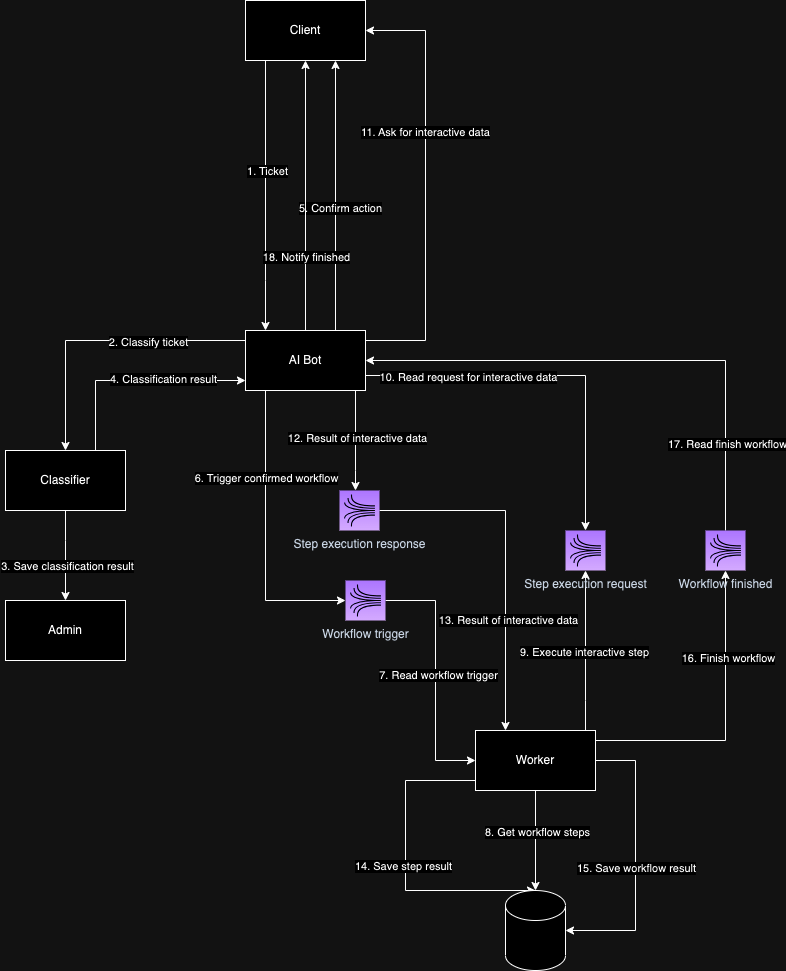

The diagram above was exported from draw.io. Its source (the exported page's mxGraphModel, read from the mxfile embedded in the PNG):
<mxGraphModel dx="1435" dy="2083" grid="1" gridSize="10" guides="1" tooltips="1" connect="1" arrows="1" fold="1" page="1" pageScale="1" pageWidth="827" pageHeight="1169" math="0" shadow="0">
  <root>
    <mxCell id="0" />
    <mxCell id="1" parent="0" />
    <mxCell id="LBbRink-8OUtHFFLCbdF-10" style="edgeStyle=orthogonalEdgeStyle;rounded=0;orthogonalLoop=1;jettySize=auto;html=1;" edge="1" parent="1" source="LBbRink-8OUtHFFLCbdF-1" target="LBbRink-8OUtHFFLCbdF-2">
      <mxGeometry relative="1" as="geometry">
        <Array as="points">
          <mxPoint x="340" y="110" />
          <mxPoint x="340" y="110" />
        </Array>
      </mxGeometry>
    </mxCell>
    <mxCell id="LBbRink-8OUtHFFLCbdF-11" value="1. Ticket" style="edgeLabel;html=1;align=center;verticalAlign=middle;resizable=0;points=[];" vertex="1" connectable="0" parent="LBbRink-8OUtHFFLCbdF-10">
      <mxGeometry x="-0.01" y="1" relative="1" as="geometry">
        <mxPoint y="-24" as="offset" />
      </mxGeometry>
    </mxCell>
    <mxCell id="LBbRink-8OUtHFFLCbdF-1" value="Client" style="rounded=0;whiteSpace=wrap;html=1;" vertex="1" parent="1">
      <mxGeometry x="320" y="-170" width="120" height="60" as="geometry" />
    </mxCell>
    <mxCell id="LBbRink-8OUtHFFLCbdF-12" style="edgeStyle=orthogonalEdgeStyle;rounded=0;orthogonalLoop=1;jettySize=auto;html=1;" edge="1" parent="1" source="LBbRink-8OUtHFFLCbdF-2" target="LBbRink-8OUtHFFLCbdF-3">
      <mxGeometry relative="1" as="geometry">
        <Array as="points">
          <mxPoint x="140" y="170" />
        </Array>
      </mxGeometry>
    </mxCell>
    <mxCell id="LBbRink-8OUtHFFLCbdF-13" value="2. Classify ticket" style="edgeLabel;html=1;align=center;verticalAlign=middle;resizable=0;points=[];" vertex="1" connectable="0" parent="LBbRink-8OUtHFFLCbdF-12">
      <mxGeometry x="-0.3223" y="1" relative="1" as="geometry">
        <mxPoint as="offset" />
      </mxGeometry>
    </mxCell>
    <mxCell id="LBbRink-8OUtHFFLCbdF-14" style="edgeStyle=orthogonalEdgeStyle;rounded=0;orthogonalLoop=1;jettySize=auto;html=1;entryX=0.75;entryY=1;entryDx=0;entryDy=0;exitX=0.75;exitY=0;exitDx=0;exitDy=0;" edge="1" parent="1" source="LBbRink-8OUtHFFLCbdF-2" target="LBbRink-8OUtHFFLCbdF-1">
      <mxGeometry relative="1" as="geometry">
        <Array as="points" />
      </mxGeometry>
    </mxCell>
    <mxCell id="LBbRink-8OUtHFFLCbdF-15" value="5. Confirm action" style="edgeLabel;html=1;align=center;verticalAlign=middle;resizable=0;points=[];" vertex="1" connectable="0" parent="LBbRink-8OUtHFFLCbdF-14">
      <mxGeometry x="-0.13" y="-1" relative="1" as="geometry">
        <mxPoint x="3" y="-6" as="offset" />
      </mxGeometry>
    </mxCell>
    <mxCell id="LBbRink-8OUtHFFLCbdF-22" style="edgeStyle=orthogonalEdgeStyle;rounded=0;orthogonalLoop=1;jettySize=auto;html=1;entryX=0;entryY=0.5;entryDx=0;entryDy=0;entryPerimeter=0;" edge="1" parent="1" source="LBbRink-8OUtHFFLCbdF-2" target="LBbRink-8OUtHFFLCbdF-5">
      <mxGeometry relative="1" as="geometry">
        <Array as="points">
          <mxPoint x="340" y="430" />
        </Array>
      </mxGeometry>
    </mxCell>
    <mxCell id="LBbRink-8OUtHFFLCbdF-23" value="6. Trigger confirmed workflow" style="edgeLabel;html=1;align=center;verticalAlign=middle;resizable=0;points=[];" vertex="1" connectable="0" parent="LBbRink-8OUtHFFLCbdF-22">
      <mxGeometry x="-0.398" relative="1" as="geometry">
        <mxPoint as="offset" />
      </mxGeometry>
    </mxCell>
    <mxCell id="LBbRink-8OUtHFFLCbdF-31" style="edgeStyle=orthogonalEdgeStyle;rounded=0;orthogonalLoop=1;jettySize=auto;html=1;exitX=1;exitY=0.75;exitDx=0;exitDy=0;" edge="1" parent="1" source="LBbRink-8OUtHFFLCbdF-2" target="LBbRink-8OUtHFFLCbdF-6">
      <mxGeometry relative="1" as="geometry" />
    </mxCell>
    <mxCell id="LBbRink-8OUtHFFLCbdF-32" value="10. Read request for interactive data" style="edgeLabel;html=1;align=center;verticalAlign=middle;resizable=0;points=[];" vertex="1" connectable="0" parent="LBbRink-8OUtHFFLCbdF-31">
      <mxGeometry x="-0.4538" y="-1" relative="1" as="geometry">
        <mxPoint as="offset" />
      </mxGeometry>
    </mxCell>
    <mxCell id="LBbRink-8OUtHFFLCbdF-33" value="11. Ask for interactive data" style="edgeStyle=orthogonalEdgeStyle;rounded=0;orthogonalLoop=1;jettySize=auto;html=1;entryX=1;entryY=0.5;entryDx=0;entryDy=0;" edge="1" parent="1" source="LBbRink-8OUtHFFLCbdF-2" target="LBbRink-8OUtHFFLCbdF-1">
      <mxGeometry x="0.2444" relative="1" as="geometry">
        <Array as="points">
          <mxPoint x="500" y="170" />
          <mxPoint x="500" y="-140" />
        </Array>
        <mxPoint as="offset" />
      </mxGeometry>
    </mxCell>
    <mxCell id="LBbRink-8OUtHFFLCbdF-34" style="edgeStyle=orthogonalEdgeStyle;rounded=0;orthogonalLoop=1;jettySize=auto;html=1;" edge="1" parent="1" source="LBbRink-8OUtHFFLCbdF-2" target="LBbRink-8OUtHFFLCbdF-7">
      <mxGeometry relative="1" as="geometry">
        <Array as="points">
          <mxPoint x="430" y="300" />
          <mxPoint x="430" y="300" />
        </Array>
      </mxGeometry>
    </mxCell>
    <mxCell id="LBbRink-8OUtHFFLCbdF-36" value="12. Result of interactive data" style="edgeLabel;html=1;align=center;verticalAlign=middle;resizable=0;points=[];" vertex="1" connectable="0" parent="LBbRink-8OUtHFFLCbdF-34">
      <mxGeometry x="-0.0675" y="1" relative="1" as="geometry">
        <mxPoint as="offset" />
      </mxGeometry>
    </mxCell>
    <mxCell id="LBbRink-8OUtHFFLCbdF-50" style="edgeStyle=orthogonalEdgeStyle;rounded=0;orthogonalLoop=1;jettySize=auto;html=1;entryX=0.5;entryY=1;entryDx=0;entryDy=0;" edge="1" parent="1" source="LBbRink-8OUtHFFLCbdF-2" target="LBbRink-8OUtHFFLCbdF-1">
      <mxGeometry relative="1" as="geometry" />
    </mxCell>
    <mxCell id="LBbRink-8OUtHFFLCbdF-51" value="18. Notify finished" style="edgeLabel;html=1;align=center;verticalAlign=middle;resizable=0;points=[];" vertex="1" connectable="0" parent="LBbRink-8OUtHFFLCbdF-50">
      <mxGeometry x="-0.4525" relative="1" as="geometry">
        <mxPoint as="offset" />
      </mxGeometry>
    </mxCell>
    <mxCell id="LBbRink-8OUtHFFLCbdF-2" value="AI Bot" style="rounded=0;whiteSpace=wrap;html=1;" vertex="1" parent="1">
      <mxGeometry x="320" y="160" width="120" height="60" as="geometry" />
    </mxCell>
    <mxCell id="LBbRink-8OUtHFFLCbdF-20" style="edgeStyle=orthogonalEdgeStyle;rounded=0;orthogonalLoop=1;jettySize=auto;html=1;" edge="1" parent="1" source="LBbRink-8OUtHFFLCbdF-3">
      <mxGeometry relative="1" as="geometry">
        <mxPoint x="320" y="210" as="targetPoint" />
        <Array as="points">
          <mxPoint x="170" y="210" />
        </Array>
      </mxGeometry>
    </mxCell>
    <mxCell id="LBbRink-8OUtHFFLCbdF-21" value="4. Classification result" style="edgeLabel;html=1;align=center;verticalAlign=middle;resizable=0;points=[];" vertex="1" connectable="0" parent="LBbRink-8OUtHFFLCbdF-20">
      <mxGeometry x="0.241" y="2" relative="1" as="geometry">
        <mxPoint as="offset" />
      </mxGeometry>
    </mxCell>
    <mxCell id="LBbRink-8OUtHFFLCbdF-3" value="Classifier" style="rounded=0;whiteSpace=wrap;html=1;" vertex="1" parent="1">
      <mxGeometry x="80" y="280" width="120" height="60" as="geometry" />
    </mxCell>
    <mxCell id="LBbRink-8OUtHFFLCbdF-27" style="edgeStyle=orthogonalEdgeStyle;rounded=0;orthogonalLoop=1;jettySize=auto;html=1;entryX=0.5;entryY=0;entryDx=0;entryDy=0;entryPerimeter=0;" edge="1" parent="1" source="LBbRink-8OUtHFFLCbdF-4" target="LBbRink-8OUtHFFLCbdF-26">
      <mxGeometry relative="1" as="geometry" />
    </mxCell>
    <mxCell id="LBbRink-8OUtHFFLCbdF-28" value="8. Get workflow steps" style="edgeLabel;html=1;align=center;verticalAlign=middle;resizable=0;points=[];" vertex="1" connectable="0" parent="LBbRink-8OUtHFFLCbdF-27">
      <mxGeometry x="-0.1875" y="1" relative="1" as="geometry">
        <mxPoint as="offset" />
      </mxGeometry>
    </mxCell>
    <mxCell id="LBbRink-8OUtHFFLCbdF-29" style="edgeStyle=orthogonalEdgeStyle;rounded=0;orthogonalLoop=1;jettySize=auto;html=1;" edge="1" parent="1" source="LBbRink-8OUtHFFLCbdF-4" target="LBbRink-8OUtHFFLCbdF-6">
      <mxGeometry relative="1" as="geometry">
        <Array as="points">
          <mxPoint x="660" y="530" />
          <mxPoint x="660" y="530" />
        </Array>
      </mxGeometry>
    </mxCell>
    <mxCell id="LBbRink-8OUtHFFLCbdF-30" value="9. Execute interactive step" style="edgeLabel;html=1;align=center;verticalAlign=middle;resizable=0;points=[];" vertex="1" connectable="0" parent="LBbRink-8OUtHFFLCbdF-29">
      <mxGeometry x="-0.0078" y="2" relative="1" as="geometry">
        <mxPoint as="offset" />
      </mxGeometry>
    </mxCell>
    <mxCell id="LBbRink-8OUtHFFLCbdF-39" style="edgeStyle=orthogonalEdgeStyle;rounded=0;orthogonalLoop=1;jettySize=auto;html=1;entryX=0.5;entryY=0;entryDx=0;entryDy=0;entryPerimeter=0;" edge="1" parent="1" source="LBbRink-8OUtHFFLCbdF-4" target="LBbRink-8OUtHFFLCbdF-26">
      <mxGeometry relative="1" as="geometry">
        <Array as="points">
          <mxPoint x="480" y="610" />
          <mxPoint x="480" y="720" />
        </Array>
      </mxGeometry>
    </mxCell>
    <mxCell id="LBbRink-8OUtHFFLCbdF-40" value="14. Save step result" style="edgeLabel;html=1;align=center;verticalAlign=middle;resizable=0;points=[];" vertex="1" connectable="0" parent="LBbRink-8OUtHFFLCbdF-39">
      <mxGeometry x="-0.0024" y="-3" relative="1" as="geometry">
        <mxPoint as="offset" />
      </mxGeometry>
    </mxCell>
    <mxCell id="LBbRink-8OUtHFFLCbdF-43" style="edgeStyle=orthogonalEdgeStyle;rounded=0;orthogonalLoop=1;jettySize=auto;html=1;entryX=1;entryY=0.5;entryDx=0;entryDy=0;entryPerimeter=0;" edge="1" parent="1" source="LBbRink-8OUtHFFLCbdF-4" target="LBbRink-8OUtHFFLCbdF-26">
      <mxGeometry relative="1" as="geometry">
        <Array as="points">
          <mxPoint x="710" y="590" />
          <mxPoint x="710" y="760" />
        </Array>
      </mxGeometry>
    </mxCell>
    <mxCell id="LBbRink-8OUtHFFLCbdF-44" value="15. Save workflow result" style="edgeLabel;html=1;align=center;verticalAlign=middle;resizable=0;points=[];" vertex="1" connectable="0" parent="LBbRink-8OUtHFFLCbdF-43">
      <mxGeometry x="0.0473" relative="1" as="geometry">
        <mxPoint as="offset" />
      </mxGeometry>
    </mxCell>
    <mxCell id="LBbRink-8OUtHFFLCbdF-46" style="edgeStyle=orthogonalEdgeStyle;rounded=0;orthogonalLoop=1;jettySize=auto;html=1;entryX=0.5;entryY=1;entryDx=0;entryDy=0;entryPerimeter=0;" edge="1" parent="1" source="LBbRink-8OUtHFFLCbdF-4" target="LBbRink-8OUtHFFLCbdF-45">
      <mxGeometry relative="1" as="geometry">
        <Array as="points">
          <mxPoint x="800" y="570" />
        </Array>
      </mxGeometry>
    </mxCell>
    <mxCell id="LBbRink-8OUtHFFLCbdF-49" value="16. Finish workflow" style="edgeLabel;html=1;align=center;verticalAlign=middle;resizable=0;points=[];" vertex="1" connectable="0" parent="LBbRink-8OUtHFFLCbdF-46">
      <mxGeometry x="0.4225" y="-2" relative="1" as="geometry">
        <mxPoint as="offset" />
      </mxGeometry>
    </mxCell>
    <mxCell id="LBbRink-8OUtHFFLCbdF-4" value="Worker" style="rounded=0;whiteSpace=wrap;html=1;" vertex="1" parent="1">
      <mxGeometry x="550" y="560" width="120" height="60" as="geometry" />
    </mxCell>
    <mxCell id="LBbRink-8OUtHFFLCbdF-8" style="edgeStyle=orthogonalEdgeStyle;rounded=0;orthogonalLoop=1;jettySize=auto;html=1;entryX=0;entryY=0.5;entryDx=0;entryDy=0;" edge="1" parent="1" source="LBbRink-8OUtHFFLCbdF-5" target="LBbRink-8OUtHFFLCbdF-4">
      <mxGeometry relative="1" as="geometry">
        <Array as="points">
          <mxPoint x="510" y="430" />
          <mxPoint x="510" y="590" />
        </Array>
      </mxGeometry>
    </mxCell>
    <mxCell id="LBbRink-8OUtHFFLCbdF-25" value="7. Read workflow trigger" style="edgeLabel;html=1;align=center;verticalAlign=middle;resizable=0;points=[];" vertex="1" connectable="0" parent="LBbRink-8OUtHFFLCbdF-8">
      <mxGeometry x="-0.006" y="2" relative="1" as="geometry">
        <mxPoint as="offset" />
      </mxGeometry>
    </mxCell>
    <mxCell id="LBbRink-8OUtHFFLCbdF-5" value="Workflow trigger" style="sketch=0;points=[[0,0,0],[0.25,0,0],[0.5,0,0],[0.75,0,0],[1,0,0],[0,1,0],[0.25,1,0],[0.5,1,0],[0.75,1,0],[1,1,0],[0,0.25,0],[0,0.5,0],[0,0.75,0],[1,0.25,0],[1,0.5,0],[1,0.75,0]];outlineConnect=0;fontColor=#232F3E;gradientColor=#945DF2;gradientDirection=north;fillColor=#5A30B5;strokeColor=#ffffff;dashed=0;verticalLabelPosition=bottom;verticalAlign=top;align=center;html=1;fontSize=12;fontStyle=0;aspect=fixed;shape=mxgraph.aws4.resourceIcon;resIcon=mxgraph.aws4.kinesis;" vertex="1" parent="1">
      <mxGeometry x="420" y="410" width="40" height="40" as="geometry" />
    </mxCell>
    <mxCell id="LBbRink-8OUtHFFLCbdF-6" value="Step execution request&lt;br&gt;" style="sketch=0;points=[[0,0,0],[0.25,0,0],[0.5,0,0],[0.75,0,0],[1,0,0],[0,1,0],[0.25,1,0],[0.5,1,0],[0.75,1,0],[1,1,0],[0,0.25,0],[0,0.5,0],[0,0.75,0],[1,0.25,0],[1,0.5,0],[1,0.75,0]];outlineConnect=0;fontColor=#232F3E;gradientColor=#945DF2;gradientDirection=north;fillColor=#5A30B5;strokeColor=#ffffff;dashed=0;verticalLabelPosition=bottom;verticalAlign=top;align=center;html=1;fontSize=12;fontStyle=0;aspect=fixed;shape=mxgraph.aws4.resourceIcon;resIcon=mxgraph.aws4.kinesis;" vertex="1" parent="1">
      <mxGeometry x="640" y="360" width="40" height="40" as="geometry" />
    </mxCell>
    <mxCell id="LBbRink-8OUtHFFLCbdF-37" style="edgeStyle=orthogonalEdgeStyle;rounded=0;orthogonalLoop=1;jettySize=auto;html=1;entryX=0.25;entryY=0;entryDx=0;entryDy=0;" edge="1" parent="1" source="LBbRink-8OUtHFFLCbdF-7" target="LBbRink-8OUtHFFLCbdF-4">
      <mxGeometry relative="1" as="geometry" />
    </mxCell>
    <mxCell id="LBbRink-8OUtHFFLCbdF-38" value="13. Result of interactive data" style="edgeLabel;html=1;align=center;verticalAlign=middle;resizable=0;points=[];" vertex="1" connectable="0" parent="LBbRink-8OUtHFFLCbdF-37">
      <mxGeometry x="0.3562" y="2" relative="1" as="geometry">
        <mxPoint as="offset" />
      </mxGeometry>
    </mxCell>
    <mxCell id="LBbRink-8OUtHFFLCbdF-7" value="Step execution response" style="sketch=0;points=[[0,0,0],[0.25,0,0],[0.5,0,0],[0.75,0,0],[1,0,0],[0,1,0],[0.25,1,0],[0.5,1,0],[0.75,1,0],[1,1,0],[0,0.25,0],[0,0.5,0],[0,0.75,0],[1,0.25,0],[1,0.5,0],[1,0.75,0]];outlineConnect=0;fontColor=#232F3E;gradientColor=#945DF2;gradientDirection=north;fillColor=#5A30B5;strokeColor=#ffffff;dashed=0;verticalLabelPosition=bottom;verticalAlign=top;align=center;html=1;fontSize=12;fontStyle=0;aspect=fixed;shape=mxgraph.aws4.resourceIcon;resIcon=mxgraph.aws4.kinesis;" vertex="1" parent="1">
      <mxGeometry x="414" y="320" width="40" height="40" as="geometry" />
    </mxCell>
    <mxCell id="LBbRink-8OUtHFFLCbdF-16" style="edgeStyle=orthogonalEdgeStyle;rounded=0;orthogonalLoop=1;jettySize=auto;html=1;entryX=0.5;entryY=0;entryDx=0;entryDy=0;" edge="1" parent="1" target="LBbRink-8OUtHFFLCbdF-19">
      <mxGeometry relative="1" as="geometry">
        <mxPoint x="140" y="340" as="sourcePoint" />
        <Array as="points">
          <mxPoint x="140" y="370" />
          <mxPoint x="140" y="370" />
        </Array>
      </mxGeometry>
    </mxCell>
    <mxCell id="LBbRink-8OUtHFFLCbdF-18" value="3. Save classification result" style="edgeLabel;html=1;align=center;verticalAlign=middle;resizable=0;points=[];" vertex="1" connectable="0" parent="LBbRink-8OUtHFFLCbdF-16">
      <mxGeometry x="0.2157" y="1" relative="1" as="geometry">
        <mxPoint as="offset" />
      </mxGeometry>
    </mxCell>
    <mxCell id="LBbRink-8OUtHFFLCbdF-19" value="Admin" style="rounded=0;whiteSpace=wrap;html=1;" vertex="1" parent="1">
      <mxGeometry x="80" y="430" width="120" height="60" as="geometry" />
    </mxCell>
    <mxCell id="LBbRink-8OUtHFFLCbdF-26" value="" style="shape=cylinder3;whiteSpace=wrap;html=1;boundedLbl=1;backgroundOutline=1;size=15;" vertex="1" parent="1">
      <mxGeometry x="580" y="720" width="60" height="80" as="geometry" />
    </mxCell>
    <mxCell id="LBbRink-8OUtHFFLCbdF-47" style="edgeStyle=orthogonalEdgeStyle;rounded=0;orthogonalLoop=1;jettySize=auto;html=1;entryX=1;entryY=0.5;entryDx=0;entryDy=0;" edge="1" parent="1" source="LBbRink-8OUtHFFLCbdF-45" target="LBbRink-8OUtHFFLCbdF-2">
      <mxGeometry relative="1" as="geometry">
        <Array as="points">
          <mxPoint x="800" y="190" />
        </Array>
      </mxGeometry>
    </mxCell>
    <mxCell id="LBbRink-8OUtHFFLCbdF-48" value="17. Read finish workflow" style="edgeLabel;html=1;align=center;verticalAlign=middle;resizable=0;points=[];" vertex="1" connectable="0" parent="LBbRink-8OUtHFFLCbdF-47">
      <mxGeometry x="-0.672" y="-1" relative="1" as="geometry">
        <mxPoint as="offset" />
      </mxGeometry>
    </mxCell>
    <mxCell id="LBbRink-8OUtHFFLCbdF-45" value="Workflow finished" style="sketch=0;points=[[0,0,0],[0.25,0,0],[0.5,0,0],[0.75,0,0],[1,0,0],[0,1,0],[0.25,1,0],[0.5,1,0],[0.75,1,0],[1,1,0],[0,0.25,0],[0,0.5,0],[0,0.75,0],[1,0.25,0],[1,0.5,0],[1,0.75,0]];outlineConnect=0;fontColor=#232F3E;gradientColor=#945DF2;gradientDirection=north;fillColor=#5A30B5;strokeColor=#ffffff;dashed=0;verticalLabelPosition=bottom;verticalAlign=top;align=center;html=1;fontSize=12;fontStyle=0;aspect=fixed;shape=mxgraph.aws4.resourceIcon;resIcon=mxgraph.aws4.kinesis;" vertex="1" parent="1">
      <mxGeometry x="780" y="360" width="40" height="40" as="geometry" />
    </mxCell>
  </root>
</mxGraphModel>